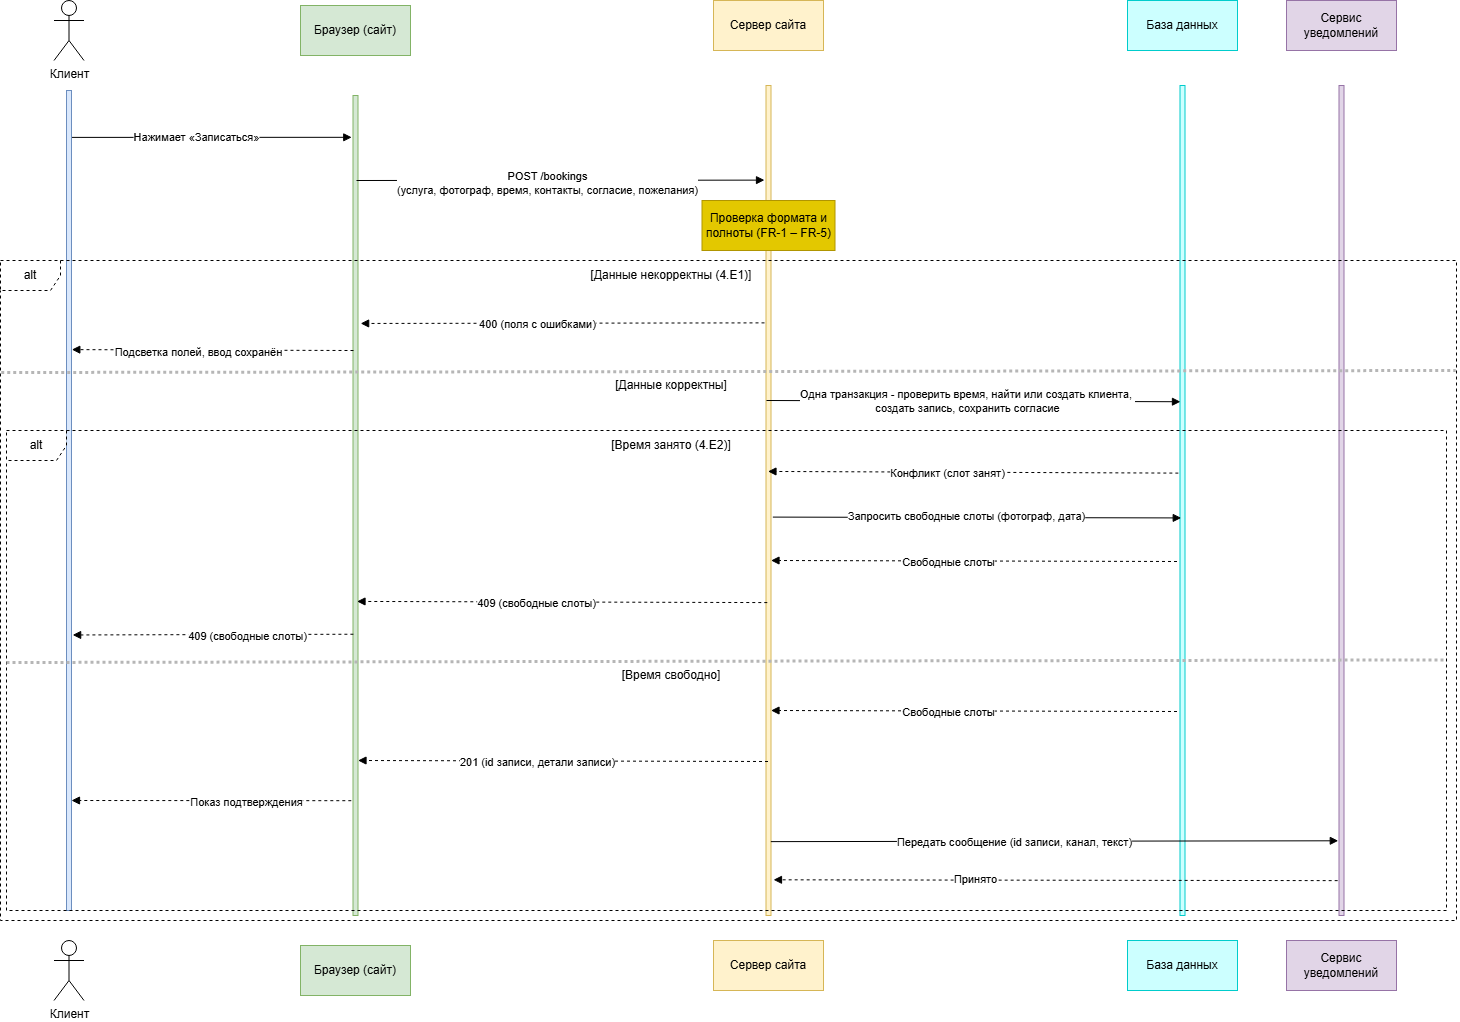

The diagram above was exported from draw.io. Its source (the exported page's mxGraphModel, read from the mxfile embedded in the PNG):
<mxGraphModel dx="1911" dy="1059" grid="1" gridSize="10" guides="1" tooltips="1" connect="1" arrows="1" fold="1" page="1" pageScale="1" pageWidth="827" pageHeight="1169" math="0" shadow="0">
  <root>
    <mxCell id="0" />
    <mxCell id="1" parent="0" />
    <mxCell id="lGdcLOb_7ZOUVXgGVMzz-4" parent="1" style="html=1;points=[];perimeter=orthogonalPerimeter;fillColor=#dae8fc;strokeColor=#6c8ebf;" value="" vertex="1">
      <mxGeometry height="820" width="5" x="70" y="130" as="geometry" />
    </mxCell>
    <mxCell id="lGdcLOb_7ZOUVXgGVMzz-6" parent="1" style="shape=umlActor;verticalLabelPosition=bottom;verticalAlign=top;html=1;labelPerimeter=1;direction=east;" value="Клиент" vertex="1">
      <mxGeometry height="60" width="30" x="57.5" y="40" as="geometry" />
    </mxCell>
    <mxCell id="lGdcLOb_7ZOUVXgGVMzz-8" parent="1" style="shape=umlActor;verticalLabelPosition=bottom;verticalAlign=top;html=1;labelPerimeter=1;direction=east;" value="Клиент" vertex="1">
      <mxGeometry height="60" width="30" x="57.5" y="980" as="geometry" />
    </mxCell>
    <mxCell id="lGdcLOb_7ZOUVXgGVMzz-9" parent="1" style="html=1;points=[];perimeter=orthogonalPerimeter;fillColor=#d5e8d4;strokeColor=#82b366;" value="" vertex="1">
      <mxGeometry height="820" width="5" x="356.5" y="135" as="geometry" />
    </mxCell>
    <mxCell id="lGdcLOb_7ZOUVXgGVMzz-10" parent="1" style="html=1;points=[];perimeter=orthogonalPerimeter;fillColor=#fff2cc;strokeColor=#d6b656;" value="" vertex="1">
      <mxGeometry height="830" width="5" x="769.5" y="125" as="geometry" />
    </mxCell>
    <mxCell id="lGdcLOb_7ZOUVXgGVMzz-12" parent="1" style="html=1;whiteSpace=wrap;strokeColor=#82b366;align=center;verticalAlign=middle;fontFamily=Helvetica;fontSize=12;fillColor=#d5e8d4;" value="Браузер (сайт)" vertex="1">
      <mxGeometry height="50" width="110" x="304" y="45" as="geometry" />
    </mxCell>
    <mxCell id="lGdcLOb_7ZOUVXgGVMzz-13" parent="1" style="html=1;whiteSpace=wrap;strokeColor=#82b366;align=center;verticalAlign=middle;fontFamily=Helvetica;fontSize=12;fillColor=#d5e8d4;" value="Браузер (сайт)" vertex="1">
      <mxGeometry height="50" width="110" x="304" y="985" as="geometry" />
    </mxCell>
    <mxCell id="lGdcLOb_7ZOUVXgGVMzz-14" parent="1" style="html=1;whiteSpace=wrap;strokeColor=#d6b656;align=center;verticalAlign=middle;fontFamily=Helvetica;fontSize=12;fillColor=#fff2cc;" value="Сервер сайта" vertex="1">
      <mxGeometry height="50" width="110" x="717" y="40" as="geometry" />
    </mxCell>
    <mxCell id="lGdcLOb_7ZOUVXgGVMzz-15" parent="1" style="html=1;whiteSpace=wrap;strokeColor=#00CCCC;align=center;verticalAlign=middle;fontFamily=Helvetica;fontSize=12;fillColor=#CCFFFF;" value="База данных" vertex="1">
      <mxGeometry height="50" width="110" x="1131" y="40" as="geometry" />
    </mxCell>
    <mxCell id="lGdcLOb_7ZOUVXgGVMzz-16" parent="1" style="html=1;whiteSpace=wrap;strokeColor=#9673a6;align=center;verticalAlign=middle;fontFamily=Helvetica;fontSize=12;fillColor=#e1d5e7;" value="Сервис уведомлений" vertex="1">
      <mxGeometry height="50" width="110" x="1290" y="40" as="geometry" />
    </mxCell>
    <mxCell id="lGdcLOb_7ZOUVXgGVMzz-17" parent="1" style="html=1;whiteSpace=wrap;strokeColor=#d6b656;align=center;verticalAlign=middle;fontFamily=Helvetica;fontSize=12;fillColor=#fff2cc;" value="Сервер сайта" vertex="1">
      <mxGeometry height="50" width="110" x="717" y="980" as="geometry" />
    </mxCell>
    <mxCell id="lGdcLOb_7ZOUVXgGVMzz-18" parent="1" style="html=1;points=[];perimeter=orthogonalPerimeter;fillColor=#CCFFFF;strokeColor=#00CCCC;" value="" vertex="1">
      <mxGeometry height="830" width="5" x="1183.5" y="125" as="geometry" />
    </mxCell>
    <mxCell id="lGdcLOb_7ZOUVXgGVMzz-19" parent="1" style="html=1;whiteSpace=wrap;strokeColor=#00CCCC;align=center;verticalAlign=middle;fontFamily=Helvetica;fontSize=12;fillColor=#CCFFFF;" value="База данных" vertex="1">
      <mxGeometry height="50" width="110" x="1131" y="980" as="geometry" />
    </mxCell>
    <mxCell id="lGdcLOb_7ZOUVXgGVMzz-20" parent="1" style="html=1;points=[];perimeter=orthogonalPerimeter;fillColor=#e1d5e7;strokeColor=#9673a6;" value="" vertex="1">
      <mxGeometry height="830" width="5" x="1342.5" y="125" as="geometry" />
    </mxCell>
    <mxCell id="lGdcLOb_7ZOUVXgGVMzz-21" parent="1" style="html=1;whiteSpace=wrap;strokeColor=#9673a6;align=center;verticalAlign=middle;fontFamily=Helvetica;fontSize=12;fillColor=#e1d5e7;" value="Сервис уведомлений" vertex="1">
      <mxGeometry height="50" width="110" x="1290" y="980" as="geometry" />
    </mxCell>
    <mxCell id="lGdcLOb_7ZOUVXgGVMzz-22" edge="1" parent="1" style="html=1;verticalAlign=bottom;labelBackgroundColor=none;endArrow=block;endFill=1;rounded=0;defaultLabelBackgroundColor=gap;entryX=-0.249;entryY=0.051;entryDx=0;entryDy=0;entryPerimeter=0;" target="lGdcLOb_7ZOUVXgGVMzz-9" value="">
      <mxGeometry relative="1" width="160" as="geometry">
        <mxPoint x="75.52" y="176.9" as="sourcePoint" />
        <mxPoint x="240" y="180" as="targetPoint" />
      </mxGeometry>
    </mxCell>
    <mxCell id="lGdcLOb_7ZOUVXgGVMzz-23" connectable="0" parent="lGdcLOb_7ZOUVXgGVMzz-22" style="edgeLabel;html=1;align=center;verticalAlign=middle;resizable=0;points=[];defaultLabelBackgroundColor=gap;" value="Нажимает «Записаться»" vertex="1">
      <mxGeometry relative="1" x="-0.1111" as="geometry">
        <mxPoint as="offset" />
      </mxGeometry>
    </mxCell>
    <mxCell id="lGdcLOb_7ZOUVXgGVMzz-27" edge="1" parent="1" style="html=1;verticalAlign=bottom;labelBackgroundColor=none;endArrow=block;endFill=1;rounded=0;defaultLabelBackgroundColor=gap;entryX=-0.3;entryY=0.114;entryDx=0;entryDy=0;entryPerimeter=0;" target="lGdcLOb_7ZOUVXgGVMzz-10" value="">
      <mxGeometry relative="1" width="160" as="geometry">
        <mxPoint x="360" y="220" as="sourcePoint" />
        <mxPoint x="540" y="220" as="targetPoint" />
      </mxGeometry>
    </mxCell>
    <mxCell id="lGdcLOb_7ZOUVXgGVMzz-28" connectable="0" parent="lGdcLOb_7ZOUVXgGVMzz-27" style="edgeLabel;html=1;align=center;verticalAlign=middle;resizable=0;points=[];defaultLabelBackgroundColor=gap;" value="POST /bookings&lt;div&gt;(услуга, фотограф, время, контакты, согласие, пожелания)&lt;/div&gt;" vertex="1">
      <mxGeometry relative="1" x="-0.0686" y="-3" as="geometry">
        <mxPoint as="offset" />
      </mxGeometry>
    </mxCell>
    <mxCell id="lGdcLOb_7ZOUVXgGVMzz-29" parent="1" style="html=1;whiteSpace=wrap;strokeColor=#B09500;align=center;verticalAlign=middle;fontFamily=Helvetica;fontSize=12;fillColor=#e3c800;fontColor=#000000;perimeterSpacing=0;" value="Проверка формата и полноты (FR-1 – FR-5)" vertex="1">
      <mxGeometry height="50" width="133" x="705.5" y="240" as="geometry" />
    </mxCell>
    <mxCell id="lGdcLOb_7ZOUVXgGVMzz-31" parent="1" style="shape=umlFrame;whiteSpace=wrap;html=1;pointerEvents=0;align=center;verticalAlign=middle;fontFamily=Helvetica;fontSize=12;dashed=1;" value="alt" vertex="1">
      <mxGeometry height="660" width="1456" x="4" y="300" as="geometry" />
    </mxCell>
    <mxCell id="lGdcLOb_7ZOUVXgGVMzz-32" parent="1" style="text;html=1;whiteSpace=wrap;strokeColor=none;fillColor=none;align=center;verticalAlign=middle;rounded=0;fontFamily=Helvetica;fontSize=12;fontColor=default;" value="[Данные некорректны (4.E1)]" vertex="1">
      <mxGeometry height="30" width="170" x="590" y="300" as="geometry" />
    </mxCell>
    <mxCell id="lGdcLOb_7ZOUVXgGVMzz-33" edge="1" parent="1" source="lGdcLOb_7ZOUVXgGVMzz-10" style="html=1;verticalAlign=bottom;labelBackgroundColor=none;endArrow=block;endFill=1;dashed=1;rounded=0;defaultLabelBackgroundColor=gap;exitX=-0.3;exitY=0.286;exitDx=0;exitDy=0;exitPerimeter=0;entryX=1.533;entryY=0.278;entryDx=0;entryDy=0;entryPerimeter=0;" target="lGdcLOb_7ZOUVXgGVMzz-9" value="">
      <mxGeometry relative="1" width="160" as="geometry">
        <mxPoint x="550" y="390" as="sourcePoint" />
        <mxPoint x="710" y="390" as="targetPoint" />
      </mxGeometry>
    </mxCell>
    <mxCell id="lGdcLOb_7ZOUVXgGVMzz-34" connectable="0" parent="lGdcLOb_7ZOUVXgGVMzz-33" style="edgeLabel;html=1;align=center;verticalAlign=middle;resizable=0;points=[];defaultLabelBackgroundColor=gap;" value="400 (поля с ошибками)" vertex="1">
      <mxGeometry relative="1" x="0.1276" y="1" as="geometry">
        <mxPoint as="offset" />
      </mxGeometry>
    </mxCell>
    <mxCell id="lGdcLOb_7ZOUVXgGVMzz-35" edge="1" parent="1" source="lGdcLOb_7ZOUVXgGVMzz-9" style="html=1;verticalAlign=bottom;labelBackgroundColor=none;endArrow=block;endFill=1;dashed=1;rounded=0;defaultLabelBackgroundColor=gap;exitX=0.098;exitY=0.311;exitDx=0;exitDy=0;exitPerimeter=0;entryX=1.067;entryY=0.316;entryDx=0;entryDy=0;entryPerimeter=0;" target="lGdcLOb_7ZOUVXgGVMzz-4" value="">
      <mxGeometry relative="1" width="160" as="geometry">
        <mxPoint x="280" y="430" as="sourcePoint" />
        <mxPoint x="440" y="430" as="targetPoint" />
      </mxGeometry>
    </mxCell>
    <mxCell id="lGdcLOb_7ZOUVXgGVMzz-36" connectable="0" parent="lGdcLOb_7ZOUVXgGVMzz-35" style="edgeLabel;html=1;align=center;verticalAlign=middle;resizable=0;points=[];defaultLabelBackgroundColor=gap;" value="Подсветка полей, ввод сохранён" vertex="1">
      <mxGeometry relative="1" x="0.0995" y="2" as="geometry">
        <mxPoint as="offset" />
      </mxGeometry>
    </mxCell>
    <mxCell id="lGdcLOb_7ZOUVXgGVMzz-37" edge="1" parent="1" style="endArrow=none;startArrow=none;endFill=0;startFill=0;endSize=8;html=1;verticalAlign=bottom;labelBackgroundColor=none;strokeWidth=3;rounded=0;defaultLabelBackgroundColor=gap;entryX=1.001;entryY=0.485;entryDx=0;entryDy=0;entryPerimeter=0;dashed=1;dashPattern=1 1;strokeColor=light-dark(#b6b6b6, #ededed);exitX=0.002;exitY=0.489;exitDx=0;exitDy=0;exitPerimeter=0;" value="">
      <mxGeometry relative="1" width="160" as="geometry">
        <mxPoint x="4.732000000000035" y="412" as="sourcePoint" />
        <mxPoint x="1459.2759999999996" y="410" as="targetPoint" />
      </mxGeometry>
    </mxCell>
    <mxCell id="lGdcLOb_7ZOUVXgGVMzz-38" parent="1" style="text;html=1;whiteSpace=wrap;strokeColor=none;fillColor=none;align=center;verticalAlign=middle;rounded=0;fontFamily=Helvetica;fontSize=12;fontColor=default;" value="[Данные корректны]" vertex="1">
      <mxGeometry height="30" width="170" x="590" y="410" as="geometry" />
    </mxCell>
    <mxCell id="lGdcLOb_7ZOUVXgGVMzz-39" edge="1" parent="1" style="html=1;verticalAlign=bottom;labelBackgroundColor=none;endArrow=block;endFill=1;rounded=0;defaultLabelBackgroundColor=gap;entryX=0.094;entryY=0.381;entryDx=0;entryDy=0;entryPerimeter=0;" target="lGdcLOb_7ZOUVXgGVMzz-18" value="">
      <mxGeometry relative="1" width="160" as="geometry">
        <mxPoint x="770" y="440" as="sourcePoint" />
        <mxPoint x="930" y="440" as="targetPoint" />
      </mxGeometry>
    </mxCell>
    <mxCell id="lGdcLOb_7ZOUVXgGVMzz-40" connectable="0" parent="lGdcLOb_7ZOUVXgGVMzz-39" style="edgeLabel;html=1;align=center;verticalAlign=middle;resizable=0;points=[];defaultLabelBackgroundColor=gap;" value="Одна транзакция - проверить время, найти или создать клиента,&amp;nbsp;&lt;div&gt;создать запись, сохранить согласие&lt;/div&gt;" vertex="1">
      <mxGeometry relative="1" x="-0.1654" as="geometry">
        <mxPoint x="28" as="offset" />
      </mxGeometry>
    </mxCell>
    <mxCell id="lGdcLOb_7ZOUVXgGVMzz-41" parent="1" style="shape=umlFrame;whiteSpace=wrap;html=1;pointerEvents=0;align=center;verticalAlign=middle;fontFamily=Helvetica;fontSize=12;dashed=1;" value="alt" vertex="1">
      <mxGeometry height="480" width="1440" x="10" y="470" as="geometry" />
    </mxCell>
    <mxCell id="lGdcLOb_7ZOUVXgGVMzz-42" parent="1" style="text;html=1;whiteSpace=wrap;strokeColor=none;fillColor=none;align=center;verticalAlign=middle;rounded=0;fontFamily=Helvetica;fontSize=12;fontColor=default;" value="[Время занято (4.E2)]" vertex="1">
      <mxGeometry height="30" width="170" x="590" y="470" as="geometry" />
    </mxCell>
    <mxCell id="lGdcLOb_7ZOUVXgGVMzz-43" edge="1" parent="1" source="lGdcLOb_7ZOUVXgGVMzz-18" style="html=1;verticalAlign=bottom;labelBackgroundColor=none;endArrow=block;endFill=1;dashed=1;rounded=0;defaultLabelBackgroundColor=gap;exitX=-0.331;exitY=0.467;exitDx=0;exitDy=0;exitPerimeter=0;entryX=0.394;entryY=0.465;entryDx=0;entryDy=0;entryPerimeter=0;" target="lGdcLOb_7ZOUVXgGVMzz-10" value="">
      <mxGeometry relative="1" width="160" as="geometry">
        <mxPoint x="1026" y="360" as="sourcePoint" />
        <mxPoint x="620" y="360" as="targetPoint" />
      </mxGeometry>
    </mxCell>
    <mxCell id="lGdcLOb_7ZOUVXgGVMzz-44" connectable="0" parent="lGdcLOb_7ZOUVXgGVMzz-43" style="edgeLabel;html=1;align=center;verticalAlign=middle;resizable=0;points=[];defaultLabelBackgroundColor=gap;" value="Конфликт (слот занят)" vertex="1">
      <mxGeometry relative="1" x="0.127" y="1" as="geometry">
        <mxPoint as="offset" />
      </mxGeometry>
    </mxCell>
    <mxCell id="lGdcLOb_7ZOUVXgGVMzz-45" edge="1" parent="1" source="lGdcLOb_7ZOUVXgGVMzz-10" style="html=1;verticalAlign=bottom;labelBackgroundColor=none;endArrow=block;endFill=1;rounded=0;defaultLabelBackgroundColor=gap;exitX=1.367;exitY=0.52;exitDx=0;exitDy=0;exitPerimeter=0;entryX=0.247;entryY=0.521;entryDx=0;entryDy=0;entryPerimeter=0;" target="lGdcLOb_7ZOUVXgGVMzz-18" value="">
      <mxGeometry relative="1" width="160" as="geometry">
        <mxPoint x="780" y="570" as="sourcePoint" />
        <mxPoint x="940" y="570" as="targetPoint" />
      </mxGeometry>
    </mxCell>
    <mxCell id="lGdcLOb_7ZOUVXgGVMzz-46" connectable="0" parent="lGdcLOb_7ZOUVXgGVMzz-45" style="edgeLabel;html=1;align=center;verticalAlign=middle;resizable=0;points=[];defaultLabelBackgroundColor=gap;" value="Запросить свободные слоты (фотограф, дата)" vertex="1">
      <mxGeometry relative="1" x="-0.2582" y="1" as="geometry">
        <mxPoint x="42" as="offset" />
      </mxGeometry>
    </mxCell>
    <mxCell id="lGdcLOb_7ZOUVXgGVMzz-47" edge="1" parent="1" style="html=1;verticalAlign=bottom;labelBackgroundColor=none;endArrow=block;endFill=1;dashed=1;rounded=0;defaultLabelBackgroundColor=gap;exitX=-0.151;exitY=0.575;exitDx=0;exitDy=0;exitPerimeter=0;entryX=1.445;entryY=0.573;entryDx=0;entryDy=0;entryPerimeter=0;" value="">
      <mxGeometry relative="1" width="160" as="geometry">
        <mxPoint x="1180.5" y="601" as="sourcePoint" />
        <mxPoint x="774.5" y="600" as="targetPoint" />
      </mxGeometry>
    </mxCell>
    <mxCell id="lGdcLOb_7ZOUVXgGVMzz-48" connectable="0" parent="lGdcLOb_7ZOUVXgGVMzz-47" style="edgeLabel;html=1;align=center;verticalAlign=middle;resizable=0;points=[];defaultLabelBackgroundColor=gap;" value="Свободные слоты" vertex="1">
      <mxGeometry relative="1" x="0.127" y="1" as="geometry">
        <mxPoint as="offset" />
      </mxGeometry>
    </mxCell>
    <mxCell id="lGdcLOb_7ZOUVXgGVMzz-49" edge="1" parent="1" source="lGdcLOb_7ZOUVXgGVMzz-10" style="html=1;verticalAlign=bottom;labelBackgroundColor=none;endArrow=block;endFill=1;dashed=1;rounded=0;defaultLabelBackgroundColor=gap;exitX=0.256;exitY=0.623;exitDx=0;exitDy=0;exitPerimeter=0;entryX=0.8;entryY=0.617;entryDx=0;entryDy=0;entryPerimeter=0;" target="lGdcLOb_7ZOUVXgGVMzz-9" value="">
      <mxGeometry relative="1" width="160" as="geometry">
        <mxPoint x="767" y="641" as="sourcePoint" />
        <mxPoint x="361" y="640" as="targetPoint" />
      </mxGeometry>
    </mxCell>
    <mxCell id="lGdcLOb_7ZOUVXgGVMzz-50" connectable="0" parent="lGdcLOb_7ZOUVXgGVMzz-49" style="edgeLabel;html=1;align=center;verticalAlign=middle;resizable=0;points=[];defaultLabelBackgroundColor=gap;" value="409 (свободные слоты)" vertex="1">
      <mxGeometry relative="1" x="0.128" y="1" as="geometry">
        <mxPoint as="offset" />
      </mxGeometry>
    </mxCell>
    <mxCell id="lGdcLOb_7ZOUVXgGVMzz-51" edge="1" parent="1" source="lGdcLOb_7ZOUVXgGVMzz-9" style="html=1;verticalAlign=bottom;labelBackgroundColor=none;endArrow=block;endFill=1;dashed=1;rounded=0;defaultLabelBackgroundColor=gap;exitX=0.078;exitY=0.657;exitDx=0;exitDy=0;exitPerimeter=0;entryX=1.233;entryY=0.664;entryDx=0;entryDy=0;entryPerimeter=0;" target="lGdcLOb_7ZOUVXgGVMzz-4" value="">
      <mxGeometry relative="1" width="160" as="geometry">
        <mxPoint x="481" y="680" as="sourcePoint" />
        <mxPoint x="75" y="684" as="targetPoint" />
      </mxGeometry>
    </mxCell>
    <mxCell id="lGdcLOb_7ZOUVXgGVMzz-52" connectable="0" parent="lGdcLOb_7ZOUVXgGVMzz-51" style="edgeLabel;html=1;align=center;verticalAlign=middle;resizable=0;points=[];defaultLabelBackgroundColor=gap;" value="409 (свободные слоты)" vertex="1">
      <mxGeometry relative="1" x="-0.248" y="1" as="geometry">
        <mxPoint as="offset" />
      </mxGeometry>
    </mxCell>
    <mxCell id="lGdcLOb_7ZOUVXgGVMzz-53" edge="1" parent="1" style="endArrow=none;startArrow=none;endFill=0;startFill=0;endSize=8;html=1;verticalAlign=bottom;labelBackgroundColor=none;strokeWidth=3;rounded=0;defaultLabelBackgroundColor=gap;entryX=0.999;entryY=0.478;entryDx=0;entryDy=0;entryPerimeter=0;dashed=1;dashPattern=1 1;strokeColor=light-dark(#b6b6b6, #ededed);exitX=0.002;exitY=0.489;exitDx=0;exitDy=0;exitPerimeter=0;" target="lGdcLOb_7ZOUVXgGVMzz-41" value="">
      <mxGeometry relative="1" width="160" as="geometry">
        <mxPoint x="10" y="702" as="sourcePoint" />
        <mxPoint x="1464.5439999999996" y="700" as="targetPoint" />
      </mxGeometry>
    </mxCell>
    <mxCell id="lGdcLOb_7ZOUVXgGVMzz-55" parent="1" style="text;html=1;whiteSpace=wrap;strokeColor=none;fillColor=none;align=center;verticalAlign=middle;rounded=0;fontFamily=Helvetica;fontSize=12;fontColor=default;" value="[Время свободно]" vertex="1">
      <mxGeometry height="30" width="170" x="590" y="700" as="geometry" />
    </mxCell>
    <mxCell id="lGdcLOb_7ZOUVXgGVMzz-56" edge="1" parent="1" style="html=1;verticalAlign=bottom;labelBackgroundColor=none;endArrow=block;endFill=1;dashed=1;rounded=0;defaultLabelBackgroundColor=gap;exitX=-0.151;exitY=0.575;exitDx=0;exitDy=0;exitPerimeter=0;entryX=1.445;entryY=0.573;entryDx=0;entryDy=0;entryPerimeter=0;" value="">
      <mxGeometry relative="1" width="160" as="geometry">
        <mxPoint x="1180.5" y="751" as="sourcePoint" />
        <mxPoint x="774.5" y="750" as="targetPoint" />
      </mxGeometry>
    </mxCell>
    <mxCell id="lGdcLOb_7ZOUVXgGVMzz-57" connectable="0" parent="lGdcLOb_7ZOUVXgGVMzz-56" style="edgeLabel;html=1;align=center;verticalAlign=middle;resizable=0;points=[];defaultLabelBackgroundColor=gap;" value="Свободные слоты" vertex="1">
      <mxGeometry relative="1" x="0.127" y="1" as="geometry">
        <mxPoint as="offset" />
      </mxGeometry>
    </mxCell>
    <mxCell id="lGdcLOb_7ZOUVXgGVMzz-58" edge="1" parent="1" style="html=1;verticalAlign=bottom;labelBackgroundColor=none;endArrow=block;endFill=1;dashed=1;rounded=0;defaultLabelBackgroundColor=gap;exitX=0.256;exitY=0.623;exitDx=0;exitDy=0;exitPerimeter=0;entryX=0.8;entryY=0.617;entryDx=0;entryDy=0;entryPerimeter=0;" value="">
      <mxGeometry relative="1" width="160" as="geometry">
        <mxPoint x="771.5" y="801" as="sourcePoint" />
        <mxPoint x="361.5" y="800" as="targetPoint" />
      </mxGeometry>
    </mxCell>
    <mxCell id="lGdcLOb_7ZOUVXgGVMzz-59" connectable="0" parent="lGdcLOb_7ZOUVXgGVMzz-58" style="edgeLabel;html=1;align=center;verticalAlign=middle;resizable=0;points=[];defaultLabelBackgroundColor=gap;" value="201 (id записи, детали записи)" vertex="1">
      <mxGeometry relative="1" x="0.128" y="1" as="geometry">
        <mxPoint as="offset" />
      </mxGeometry>
    </mxCell>
    <mxCell id="lGdcLOb_7ZOUVXgGVMzz-60" edge="1" parent="1" source="lGdcLOb_7ZOUVXgGVMzz-9" style="html=1;verticalAlign=bottom;labelBackgroundColor=none;endArrow=block;endFill=1;dashed=1;rounded=0;defaultLabelBackgroundColor=gap;exitX=-0.339;exitY=0.86;exitDx=0;exitDy=0;exitPerimeter=0;entryX=1.233;entryY=0.664;entryDx=0;entryDy=0;entryPerimeter=0;" value="">
      <mxGeometry relative="1" width="160" as="geometry">
        <mxPoint x="355" y="842" as="sourcePoint" />
        <mxPoint x="75" y="840" as="targetPoint" />
      </mxGeometry>
    </mxCell>
    <mxCell id="lGdcLOb_7ZOUVXgGVMzz-61" connectable="0" parent="lGdcLOb_7ZOUVXgGVMzz-60" style="edgeLabel;html=1;align=center;verticalAlign=middle;resizable=0;points=[];defaultLabelBackgroundColor=gap;" value="Показ подтверждения" vertex="1">
      <mxGeometry relative="1" x="-0.248" y="1" as="geometry">
        <mxPoint as="offset" />
      </mxGeometry>
    </mxCell>
    <mxCell id="lGdcLOb_7ZOUVXgGVMzz-62" edge="1" parent="1" source="lGdcLOb_7ZOUVXgGVMzz-10" style="html=1;verticalAlign=bottom;labelBackgroundColor=none;endArrow=block;endFill=1;rounded=0;defaultLabelBackgroundColor=gap;exitX=0.963;exitY=0.911;exitDx=0;exitDy=0;exitPerimeter=0;entryX=-0.143;entryY=0.91;entryDx=0;entryDy=0;entryPerimeter=0;" target="lGdcLOb_7ZOUVXgGVMzz-20" value="">
      <mxGeometry relative="1" width="160" as="geometry">
        <mxPoint x="780" y="880" as="sourcePoint" />
        <mxPoint x="940" y="880" as="targetPoint" />
      </mxGeometry>
    </mxCell>
    <mxCell id="lGdcLOb_7ZOUVXgGVMzz-63" connectable="0" parent="lGdcLOb_7ZOUVXgGVMzz-62" style="edgeLabel;html=1;align=center;verticalAlign=middle;resizable=0;points=[];defaultLabelBackgroundColor=gap;" value="Передать сообщение (id записи, канал, текст)" vertex="1">
      <mxGeometry relative="1" x="-0.1423" y="-1" as="geometry">
        <mxPoint as="offset" />
      </mxGeometry>
    </mxCell>
    <mxCell id="lGdcLOb_7ZOUVXgGVMzz-64" edge="1" parent="1" source="lGdcLOb_7ZOUVXgGVMzz-20" style="html=1;verticalAlign=bottom;labelBackgroundColor=none;endArrow=block;endFill=1;dashed=1;rounded=0;defaultLabelBackgroundColor=gap;exitX=-0.267;exitY=0.958;exitDx=0;exitDy=0;exitPerimeter=0;entryX=1.5;entryY=0.957;entryDx=0;entryDy=0;entryPerimeter=0;" target="lGdcLOb_7ZOUVXgGVMzz-10" value="">
      <mxGeometry relative="1" width="160" as="geometry">
        <mxPoint x="1120" y="920" as="sourcePoint" />
        <mxPoint x="1280" y="920" as="targetPoint" />
      </mxGeometry>
    </mxCell>
    <mxCell id="lGdcLOb_7ZOUVXgGVMzz-65" connectable="0" parent="lGdcLOb_7ZOUVXgGVMzz-64" style="edgeLabel;html=1;align=center;verticalAlign=middle;resizable=0;points=[];defaultLabelBackgroundColor=gap;" value="Принято" vertex="1">
      <mxGeometry relative="1" x="0.288" y="-1" as="geometry">
        <mxPoint as="offset" />
      </mxGeometry>
    </mxCell>
  </root>
</mxGraphModel>